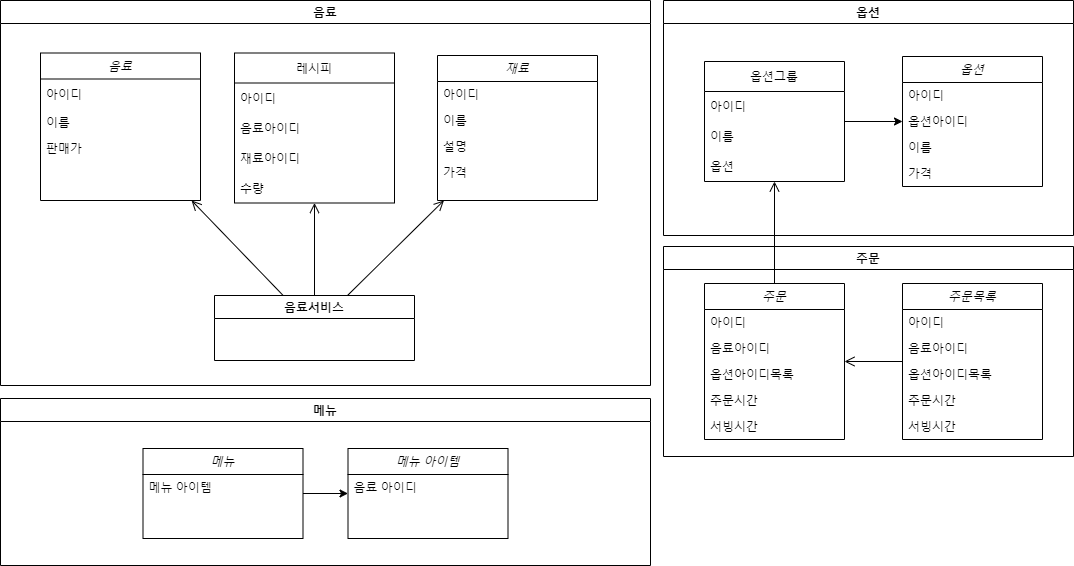

The diagram above was exported from draw.io. Its source (the exported page's mxGraphModel, read from the mxfile embedded in the PNG):
<mxGraphModel dx="595" dy="762" grid="1" gridSize="10" guides="1" tooltips="1" connect="1" arrows="1" fold="1" page="1" pageScale="1" pageWidth="827" pageHeight="1169" math="0" shadow="0">
  <root>
    <mxCell id="WIyWlLk6GJQsqaUBKTNV-0" />
    <mxCell id="WIyWlLk6GJQsqaUBKTNV-1" parent="WIyWlLk6GJQsqaUBKTNV-0" />
    <mxCell id="e4QHclaoIIS2_SN0rvSW-32" value="음료" style="swimlane;" parent="WIyWlLk6GJQsqaUBKTNV-1" vertex="1">
      <mxGeometry x="1030" y="25" width="650" height="385" as="geometry" />
    </mxCell>
    <mxCell id="ji0JwLWW3OY_6sQQjC9K-0" value="레시피" style="swimlane;fontStyle=0;childLayout=stackLayout;horizontal=1;startSize=30;horizontalStack=0;resizeParent=1;resizeParentMax=0;resizeLast=0;collapsible=1;marginBottom=0;" parent="e4QHclaoIIS2_SN0rvSW-32" vertex="1">
      <mxGeometry x="234" y="52.5" width="160" height="150" as="geometry" />
    </mxCell>
    <mxCell id="ji0JwLWW3OY_6sQQjC9K-38" value="아이디" style="text;strokeColor=none;fillColor=none;align=left;verticalAlign=middle;spacingLeft=4;spacingRight=4;overflow=hidden;points=[[0,0.5],[1,0.5]];portConstraint=eastwest;rotatable=0;" parent="ji0JwLWW3OY_6sQQjC9K-0" vertex="1">
      <mxGeometry y="30" width="160" height="30" as="geometry" />
    </mxCell>
    <mxCell id="ji0JwLWW3OY_6sQQjC9K-1" value="음료아이디 " style="text;strokeColor=none;fillColor=none;align=left;verticalAlign=middle;spacingLeft=4;spacingRight=4;overflow=hidden;points=[[0,0.5],[1,0.5]];portConstraint=eastwest;rotatable=0;" parent="ji0JwLWW3OY_6sQQjC9K-0" vertex="1">
      <mxGeometry y="60" width="160" height="30" as="geometry" />
    </mxCell>
    <mxCell id="ji0JwLWW3OY_6sQQjC9K-37" value="재료아이디" style="text;strokeColor=none;fillColor=none;align=left;verticalAlign=middle;spacingLeft=4;spacingRight=4;overflow=hidden;points=[[0,0.5],[1,0.5]];portConstraint=eastwest;rotatable=0;" parent="ji0JwLWW3OY_6sQQjC9K-0" vertex="1">
      <mxGeometry y="90" width="160" height="30" as="geometry" />
    </mxCell>
    <mxCell id="ji0JwLWW3OY_6sQQjC9K-36" value="수량" style="text;strokeColor=none;fillColor=none;align=left;verticalAlign=middle;spacingLeft=4;spacingRight=4;overflow=hidden;points=[[0,0.5],[1,0.5]];portConstraint=eastwest;rotatable=0;" parent="ji0JwLWW3OY_6sQQjC9K-0" vertex="1">
      <mxGeometry y="120" width="160" height="30" as="geometry" />
    </mxCell>
    <mxCell id="e4QHclaoIIS2_SN0rvSW-43" value="재료" style="swimlane;fontStyle=2;align=center;verticalAlign=top;childLayout=stackLayout;horizontal=1;startSize=26;horizontalStack=0;resizeParent=1;resizeLast=0;collapsible=1;marginBottom=0;rounded=0;shadow=0;strokeWidth=1;" parent="e4QHclaoIIS2_SN0rvSW-32" vertex="1">
      <mxGeometry x="437" y="55" width="160" height="145" as="geometry">
        <mxRectangle x="230" y="140" width="160" height="26" as="alternateBounds" />
      </mxGeometry>
    </mxCell>
    <mxCell id="ji0JwLWW3OY_6sQQjC9K-40" value="아이디" style="text;align=left;verticalAlign=top;spacingLeft=4;spacingRight=4;overflow=hidden;rotatable=0;points=[[0,0.5],[1,0.5]];portConstraint=eastwest;rounded=0;shadow=0;html=0;" parent="e4QHclaoIIS2_SN0rvSW-43" vertex="1">
      <mxGeometry y="26" width="160" height="26" as="geometry" />
    </mxCell>
    <mxCell id="e4QHclaoIIS2_SN0rvSW-44" value="이름" style="text;align=left;verticalAlign=top;spacingLeft=4;spacingRight=4;overflow=hidden;rotatable=0;points=[[0,0.5],[1,0.5]];portConstraint=eastwest;" parent="e4QHclaoIIS2_SN0rvSW-43" vertex="1">
      <mxGeometry y="52" width="160" height="26" as="geometry" />
    </mxCell>
    <mxCell id="e4QHclaoIIS2_SN0rvSW-46" value="설명" style="text;align=left;verticalAlign=top;spacingLeft=4;spacingRight=4;overflow=hidden;rotatable=0;points=[[0,0.5],[1,0.5]];portConstraint=eastwest;rounded=0;shadow=0;html=0;" parent="e4QHclaoIIS2_SN0rvSW-43" vertex="1">
      <mxGeometry y="78" width="160" height="26" as="geometry" />
    </mxCell>
    <mxCell id="e4QHclaoIIS2_SN0rvSW-45" value="가격" style="text;align=left;verticalAlign=top;spacingLeft=4;spacingRight=4;overflow=hidden;rotatable=0;points=[[0,0.5],[1,0.5]];portConstraint=eastwest;rounded=0;shadow=0;html=0;" parent="e4QHclaoIIS2_SN0rvSW-43" vertex="1">
      <mxGeometry y="104" width="160" height="26" as="geometry" />
    </mxCell>
    <mxCell id="e4QHclaoIIS2_SN0rvSW-15" value="음료" style="swimlane;fontStyle=2;align=center;verticalAlign=top;childLayout=stackLayout;horizontal=1;startSize=26;horizontalStack=0;resizeParent=1;resizeLast=0;collapsible=1;marginBottom=0;rounded=0;shadow=0;strokeWidth=1;" parent="e4QHclaoIIS2_SN0rvSW-32" vertex="1">
      <mxGeometry x="40" y="52.5" width="160" height="147.5" as="geometry">
        <mxRectangle x="230" y="140" width="160" height="26" as="alternateBounds" />
      </mxGeometry>
    </mxCell>
    <mxCell id="ji0JwLWW3OY_6sQQjC9K-39" value="아이디" style="text;strokeColor=none;fillColor=none;align=left;verticalAlign=middle;spacingLeft=4;spacingRight=4;overflow=hidden;points=[[0,0.5],[1,0.5]];portConstraint=eastwest;rotatable=0;" parent="e4QHclaoIIS2_SN0rvSW-15" vertex="1">
      <mxGeometry y="26" width="160" height="30" as="geometry" />
    </mxCell>
    <mxCell id="e4QHclaoIIS2_SN0rvSW-16" value="이름" style="text;align=left;verticalAlign=top;spacingLeft=4;spacingRight=4;overflow=hidden;rotatable=0;points=[[0,0.5],[1,0.5]];portConstraint=eastwest;" parent="e4QHclaoIIS2_SN0rvSW-15" vertex="1">
      <mxGeometry y="56" width="160" height="26" as="geometry" />
    </mxCell>
    <mxCell id="e4QHclaoIIS2_SN0rvSW-17" value="판매가" style="text;align=left;verticalAlign=top;spacingLeft=4;spacingRight=4;overflow=hidden;rotatable=0;points=[[0,0.5],[1,0.5]];portConstraint=eastwest;rounded=0;shadow=0;html=0;" parent="e4QHclaoIIS2_SN0rvSW-15" vertex="1">
      <mxGeometry y="82" width="160" height="26" as="geometry" />
    </mxCell>
    <mxCell id="kAfNIiDHGz_jFNJxs7LI-0" value="음료서비스" style="swimlane;" vertex="1" parent="e4QHclaoIIS2_SN0rvSW-32">
      <mxGeometry x="214" y="295" width="200" height="65" as="geometry" />
    </mxCell>
    <mxCell id="kAfNIiDHGz_jFNJxs7LI-1" value="" style="endArrow=open;startArrow=none;endFill=0;startFill=0;endSize=8;html=1;verticalAlign=bottom;labelBackgroundColor=none;strokeWidth=1;rounded=0;" edge="1" parent="e4QHclaoIIS2_SN0rvSW-32" source="kAfNIiDHGz_jFNJxs7LI-0" target="ji0JwLWW3OY_6sQQjC9K-0">
      <mxGeometry width="160" relative="1" as="geometry">
        <mxPoint x="440" y="365" as="sourcePoint" />
        <mxPoint x="600" y="365" as="targetPoint" />
      </mxGeometry>
    </mxCell>
    <mxCell id="kAfNIiDHGz_jFNJxs7LI-2" value="" style="endArrow=open;startArrow=none;endFill=0;startFill=0;endSize=8;html=1;verticalAlign=bottom;labelBackgroundColor=none;strokeWidth=1;rounded=0;" edge="1" parent="e4QHclaoIIS2_SN0rvSW-32" source="kAfNIiDHGz_jFNJxs7LI-0" target="e4QHclaoIIS2_SN0rvSW-15">
      <mxGeometry width="160" relative="1" as="geometry">
        <mxPoint x="440" y="365" as="sourcePoint" />
        <mxPoint x="600" y="365" as="targetPoint" />
      </mxGeometry>
    </mxCell>
    <mxCell id="kAfNIiDHGz_jFNJxs7LI-3" value="" style="endArrow=open;startArrow=none;endFill=0;startFill=0;endSize=8;html=1;verticalAlign=bottom;labelBackgroundColor=none;strokeWidth=1;rounded=0;" edge="1" parent="e4QHclaoIIS2_SN0rvSW-32" source="kAfNIiDHGz_jFNJxs7LI-0" target="e4QHclaoIIS2_SN0rvSW-43">
      <mxGeometry width="160" relative="1" as="geometry">
        <mxPoint x="440" y="365" as="sourcePoint" />
        <mxPoint x="600" y="365" as="targetPoint" />
      </mxGeometry>
    </mxCell>
    <mxCell id="e4QHclaoIIS2_SN0rvSW-33" value="옵션" style="swimlane;" parent="WIyWlLk6GJQsqaUBKTNV-1" vertex="1">
      <mxGeometry x="1693" y="25" width="410" height="235" as="geometry" />
    </mxCell>
    <mxCell id="e4QHclaoIIS2_SN0rvSW-77" value="옵션" style="swimlane;fontStyle=2;align=center;verticalAlign=top;childLayout=stackLayout;horizontal=1;startSize=26;horizontalStack=0;resizeParent=1;resizeLast=0;collapsible=1;marginBottom=0;rounded=0;shadow=0;strokeWidth=1;" parent="e4QHclaoIIS2_SN0rvSW-33" vertex="1">
      <mxGeometry x="239" y="56" width="140" height="130" as="geometry">
        <mxRectangle x="230" y="140" width="160" height="26" as="alternateBounds" />
      </mxGeometry>
    </mxCell>
    <mxCell id="e4QHclaoIIS2_SN0rvSW-78" value="아이디" style="text;align=left;verticalAlign=top;spacingLeft=4;spacingRight=4;overflow=hidden;rotatable=0;points=[[0,0.5],[1,0.5]];portConstraint=eastwest;" parent="e4QHclaoIIS2_SN0rvSW-77" vertex="1">
      <mxGeometry y="26" width="140" height="26" as="geometry" />
    </mxCell>
    <mxCell id="ebYQuHzkBuFJq8ABBgzW-1" value="옵션아이디" style="text;align=left;verticalAlign=top;spacingLeft=4;spacingRight=4;overflow=hidden;rotatable=0;points=[[0,0.5],[1,0.5]];portConstraint=eastwest;" parent="e4QHclaoIIS2_SN0rvSW-77" vertex="1">
      <mxGeometry y="52" width="140" height="26" as="geometry" />
    </mxCell>
    <mxCell id="e4QHclaoIIS2_SN0rvSW-79" value="이름" style="text;align=left;verticalAlign=top;spacingLeft=4;spacingRight=4;overflow=hidden;rotatable=0;points=[[0,0.5],[1,0.5]];portConstraint=eastwest;rounded=0;shadow=0;html=0;" parent="e4QHclaoIIS2_SN0rvSW-77" vertex="1">
      <mxGeometry y="78" width="140" height="26" as="geometry" />
    </mxCell>
    <mxCell id="ji0JwLWW3OY_6sQQjC9K-33" value="가격" style="text;align=left;verticalAlign=top;spacingLeft=4;spacingRight=4;overflow=hidden;rotatable=0;points=[[0,0.5],[1,0.5]];portConstraint=eastwest;rounded=0;shadow=0;html=0;" parent="e4QHclaoIIS2_SN0rvSW-77" vertex="1">
      <mxGeometry y="104" width="140" height="26" as="geometry" />
    </mxCell>
    <mxCell id="0wh2WYY2ks-NjCQY__xX-0" style="edgeStyle=orthogonalEdgeStyle;rounded=0;orthogonalLoop=1;jettySize=auto;html=1;" parent="e4QHclaoIIS2_SN0rvSW-33" source="e4QHclaoIIS2_SN0rvSW-74" target="e4QHclaoIIS2_SN0rvSW-77" edge="1">
      <mxGeometry relative="1" as="geometry" />
    </mxCell>
    <mxCell id="e4QHclaoIIS2_SN0rvSW-74" value="옵션그룹" style="swimlane;fontStyle=0;childLayout=stackLayout;horizontal=1;startSize=30;horizontalStack=0;resizeParent=1;resizeParentMax=0;resizeLast=0;collapsible=1;marginBottom=0;" parent="e4QHclaoIIS2_SN0rvSW-33" vertex="1">
      <mxGeometry x="41" y="61" width="140" height="120" as="geometry" />
    </mxCell>
    <mxCell id="e4QHclaoIIS2_SN0rvSW-75" value="아이디" style="text;strokeColor=none;fillColor=none;align=left;verticalAlign=middle;spacingLeft=4;spacingRight=4;overflow=hidden;points=[[0,0.5],[1,0.5]];portConstraint=eastwest;rotatable=0;" parent="e4QHclaoIIS2_SN0rvSW-74" vertex="1">
      <mxGeometry y="30" width="140" height="30" as="geometry" />
    </mxCell>
    <mxCell id="ebYQuHzkBuFJq8ABBgzW-0" value="이름" style="text;strokeColor=none;fillColor=none;align=left;verticalAlign=middle;spacingLeft=4;spacingRight=4;overflow=hidden;points=[[0,0.5],[1,0.5]];portConstraint=eastwest;rotatable=0;" parent="e4QHclaoIIS2_SN0rvSW-74" vertex="1">
      <mxGeometry y="60" width="140" height="30" as="geometry" />
    </mxCell>
    <mxCell id="e4QHclaoIIS2_SN0rvSW-76" value="옵션" style="text;strokeColor=none;fillColor=none;align=left;verticalAlign=middle;spacingLeft=4;spacingRight=4;overflow=hidden;points=[[0,0.5],[1,0.5]];portConstraint=eastwest;rotatable=0;" parent="e4QHclaoIIS2_SN0rvSW-74" vertex="1">
      <mxGeometry y="90" width="140" height="30" as="geometry" />
    </mxCell>
    <mxCell id="e4QHclaoIIS2_SN0rvSW-99" value="메뉴" style="swimlane;" parent="WIyWlLk6GJQsqaUBKTNV-1" vertex="1">
      <mxGeometry x="1030" y="423" width="650" height="167" as="geometry" />
    </mxCell>
    <mxCell id="0wh2WYY2ks-NjCQY__xX-2" style="edgeStyle=orthogonalEdgeStyle;rounded=0;orthogonalLoop=1;jettySize=auto;html=1;" parent="e4QHclaoIIS2_SN0rvSW-99" source="e4QHclaoIIS2_SN0rvSW-93" target="ebYQuHzkBuFJq8ABBgzW-7" edge="1">
      <mxGeometry relative="1" as="geometry" />
    </mxCell>
    <mxCell id="e4QHclaoIIS2_SN0rvSW-93" value="메뉴" style="swimlane;fontStyle=2;align=center;verticalAlign=top;childLayout=stackLayout;horizontal=1;startSize=26;horizontalStack=0;resizeParent=1;resizeLast=0;collapsible=1;marginBottom=0;rounded=0;shadow=0;strokeWidth=1;" parent="e4QHclaoIIS2_SN0rvSW-99" vertex="1">
      <mxGeometry x="142.5" y="50" width="160" height="90" as="geometry">
        <mxRectangle x="230" y="140" width="160" height="26" as="alternateBounds" />
      </mxGeometry>
    </mxCell>
    <mxCell id="ji0JwLWW3OY_6sQQjC9K-30" value="메뉴 아이템" style="text;align=left;verticalAlign=top;spacingLeft=4;spacingRight=4;overflow=hidden;rotatable=0;points=[[0,0.5],[1,0.5]];portConstraint=eastwest;" parent="e4QHclaoIIS2_SN0rvSW-93" vertex="1">
      <mxGeometry y="26" width="160" height="26" as="geometry" />
    </mxCell>
    <mxCell id="ebYQuHzkBuFJq8ABBgzW-7" value="메뉴 아이템" style="swimlane;fontStyle=2;align=center;verticalAlign=top;childLayout=stackLayout;horizontal=1;startSize=26;horizontalStack=0;resizeParent=1;resizeLast=0;collapsible=1;marginBottom=0;rounded=0;shadow=0;strokeWidth=1;" parent="e4QHclaoIIS2_SN0rvSW-99" vertex="1">
      <mxGeometry x="347.5" y="50" width="160" height="90" as="geometry">
        <mxRectangle x="230" y="140" width="160" height="26" as="alternateBounds" />
      </mxGeometry>
    </mxCell>
    <mxCell id="ebYQuHzkBuFJq8ABBgzW-10" value="음료 아이디" style="text;align=left;verticalAlign=top;spacingLeft=4;spacingRight=4;overflow=hidden;rotatable=0;points=[[0,0.5],[1,0.5]];portConstraint=eastwest;" parent="ebYQuHzkBuFJq8ABBgzW-7" vertex="1">
      <mxGeometry y="26" width="160" height="26" as="geometry" />
    </mxCell>
    <mxCell id="ebYQuHzkBuFJq8ABBgzW-36" value="주문" style="swimlane;" parent="WIyWlLk6GJQsqaUBKTNV-1" vertex="1">
      <mxGeometry x="1693" y="271" width="410" height="210" as="geometry" />
    </mxCell>
    <mxCell id="ebYQuHzkBuFJq8ABBgzW-41" value="주문" style="swimlane;fontStyle=2;align=center;verticalAlign=top;childLayout=stackLayout;horizontal=1;startSize=26;horizontalStack=0;resizeParent=1;resizeLast=0;collapsible=1;marginBottom=0;rounded=0;shadow=0;strokeWidth=1;" parent="ebYQuHzkBuFJq8ABBgzW-36" vertex="1">
      <mxGeometry x="41" y="37" width="140" height="156" as="geometry">
        <mxRectangle x="230" y="140" width="160" height="26" as="alternateBounds" />
      </mxGeometry>
    </mxCell>
    <mxCell id="ebYQuHzkBuFJq8ABBgzW-42" value="아이디" style="text;align=left;verticalAlign=top;spacingLeft=4;spacingRight=4;overflow=hidden;rotatable=0;points=[[0,0.5],[1,0.5]];portConstraint=eastwest;" parent="ebYQuHzkBuFJq8ABBgzW-41" vertex="1">
      <mxGeometry y="26" width="140" height="26" as="geometry" />
    </mxCell>
    <mxCell id="ebYQuHzkBuFJq8ABBgzW-43" value="음료아이디" style="text;align=left;verticalAlign=top;spacingLeft=4;spacingRight=4;overflow=hidden;rotatable=0;points=[[0,0.5],[1,0.5]];portConstraint=eastwest;" parent="ebYQuHzkBuFJq8ABBgzW-41" vertex="1">
      <mxGeometry y="52" width="140" height="26" as="geometry" />
    </mxCell>
    <mxCell id="ebYQuHzkBuFJq8ABBgzW-54" value="옵션아이디목록" style="text;align=left;verticalAlign=top;spacingLeft=4;spacingRight=4;overflow=hidden;rotatable=0;points=[[0,0.5],[1,0.5]];portConstraint=eastwest;" parent="ebYQuHzkBuFJq8ABBgzW-41" vertex="1">
      <mxGeometry y="78" width="140" height="26" as="geometry" />
    </mxCell>
    <mxCell id="ebYQuHzkBuFJq8ABBgzW-44" value="주문시간" style="text;align=left;verticalAlign=top;spacingLeft=4;spacingRight=4;overflow=hidden;rotatable=0;points=[[0,0.5],[1,0.5]];portConstraint=eastwest;" parent="ebYQuHzkBuFJq8ABBgzW-41" vertex="1">
      <mxGeometry y="104" width="140" height="26" as="geometry" />
    </mxCell>
    <mxCell id="ebYQuHzkBuFJq8ABBgzW-46" value="서빙시간" style="text;align=left;verticalAlign=top;spacingLeft=4;spacingRight=4;overflow=hidden;rotatable=0;points=[[0,0.5],[1,0.5]];portConstraint=eastwest;" parent="ebYQuHzkBuFJq8ABBgzW-41" vertex="1">
      <mxGeometry y="130" width="140" height="26" as="geometry" />
    </mxCell>
    <mxCell id="kAfNIiDHGz_jFNJxs7LI-5" value="주문목록" style="swimlane;fontStyle=2;align=center;verticalAlign=top;childLayout=stackLayout;horizontal=1;startSize=26;horizontalStack=0;resizeParent=1;resizeLast=0;collapsible=1;marginBottom=0;rounded=0;shadow=0;strokeWidth=1;" vertex="1" parent="ebYQuHzkBuFJq8ABBgzW-36">
      <mxGeometry x="239" y="37" width="140" height="156" as="geometry">
        <mxRectangle x="230" y="140" width="160" height="26" as="alternateBounds" />
      </mxGeometry>
    </mxCell>
    <mxCell id="kAfNIiDHGz_jFNJxs7LI-6" value="아이디" style="text;align=left;verticalAlign=top;spacingLeft=4;spacingRight=4;overflow=hidden;rotatable=0;points=[[0,0.5],[1,0.5]];portConstraint=eastwest;" vertex="1" parent="kAfNIiDHGz_jFNJxs7LI-5">
      <mxGeometry y="26" width="140" height="26" as="geometry" />
    </mxCell>
    <mxCell id="kAfNIiDHGz_jFNJxs7LI-7" value="음료아이디" style="text;align=left;verticalAlign=top;spacingLeft=4;spacingRight=4;overflow=hidden;rotatable=0;points=[[0,0.5],[1,0.5]];portConstraint=eastwest;" vertex="1" parent="kAfNIiDHGz_jFNJxs7LI-5">
      <mxGeometry y="52" width="140" height="26" as="geometry" />
    </mxCell>
    <mxCell id="kAfNIiDHGz_jFNJxs7LI-8" value="옵션아이디목록" style="text;align=left;verticalAlign=top;spacingLeft=4;spacingRight=4;overflow=hidden;rotatable=0;points=[[0,0.5],[1,0.5]];portConstraint=eastwest;" vertex="1" parent="kAfNIiDHGz_jFNJxs7LI-5">
      <mxGeometry y="78" width="140" height="26" as="geometry" />
    </mxCell>
    <mxCell id="kAfNIiDHGz_jFNJxs7LI-9" value="주문시간" style="text;align=left;verticalAlign=top;spacingLeft=4;spacingRight=4;overflow=hidden;rotatable=0;points=[[0,0.5],[1,0.5]];portConstraint=eastwest;" vertex="1" parent="kAfNIiDHGz_jFNJxs7LI-5">
      <mxGeometry y="104" width="140" height="26" as="geometry" />
    </mxCell>
    <mxCell id="kAfNIiDHGz_jFNJxs7LI-10" value="서빙시간" style="text;align=left;verticalAlign=top;spacingLeft=4;spacingRight=4;overflow=hidden;rotatable=0;points=[[0,0.5],[1,0.5]];portConstraint=eastwest;" vertex="1" parent="kAfNIiDHGz_jFNJxs7LI-5">
      <mxGeometry y="130" width="140" height="26" as="geometry" />
    </mxCell>
    <mxCell id="kAfNIiDHGz_jFNJxs7LI-11" value="" style="endArrow=open;startArrow=none;endFill=0;startFill=0;endSize=8;html=1;verticalAlign=bottom;labelBackgroundColor=none;strokeWidth=1;rounded=0;" edge="1" parent="ebYQuHzkBuFJq8ABBgzW-36" source="kAfNIiDHGz_jFNJxs7LI-5" target="ebYQuHzkBuFJq8ABBgzW-41">
      <mxGeometry width="160" relative="1" as="geometry">
        <mxPoint x="-230" y="110" as="sourcePoint" />
        <mxPoint x="-70" y="110" as="targetPoint" />
      </mxGeometry>
    </mxCell>
    <mxCell id="kAfNIiDHGz_jFNJxs7LI-4" value="" style="endArrow=open;startArrow=none;endFill=0;startFill=0;endSize=8;html=1;verticalAlign=bottom;labelBackgroundColor=none;strokeWidth=1;rounded=0;" edge="1" parent="WIyWlLk6GJQsqaUBKTNV-1" source="ebYQuHzkBuFJq8ABBgzW-41" target="e4QHclaoIIS2_SN0rvSW-74">
      <mxGeometry width="160" relative="1" as="geometry">
        <mxPoint x="1470" y="390" as="sourcePoint" />
        <mxPoint x="1630" y="390" as="targetPoint" />
      </mxGeometry>
    </mxCell>
  </root>
</mxGraphModel>